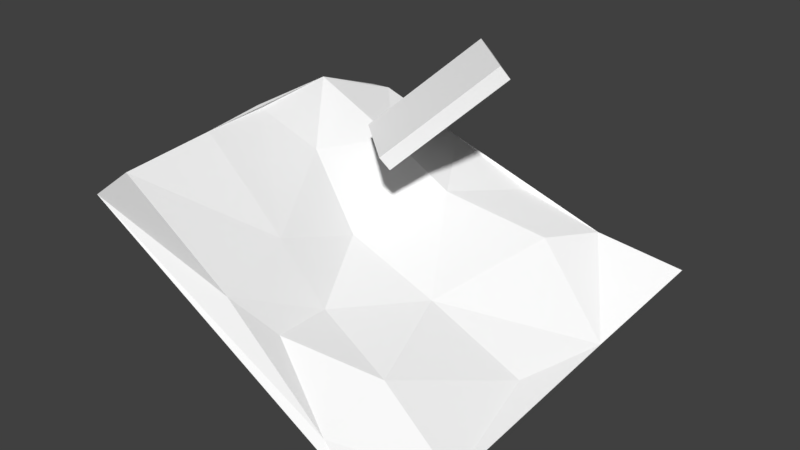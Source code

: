 # Source: field.blend  (saved by Blender 2.77.0; exported with 4.5.12 LTS)
import bpy
from mathutils import Matrix  # noqa: F401  (used for matrix-valued properties, if any)

bpy.ops.wm.read_factory_settings(use_empty=True)
scene = bpy.context.scene
scene.name = 'Scene'

# ---- collections
col_collection_1 = bpy.data.collections.new('Collection 1'); scene.collection.children.link(col_collection_1)

# ---- materials (node trees are filled in below, after node groups)
mat_aaaa = bpy.data.materials.new('aaaa')
mat_aaaa.alpha_threshold = 0.0
mat_aaaa.use_transparent_shadow = False
mat_aaaa.diffuse_color = (1.0, 1.0, 1.0, 1.0)
mat_aaaa.roughness = 0.5

# ---- material node trees

# ---- world
world_world = bpy.data.worlds.new('World'); scene.world = world_world
world_world.color = (0.05088, 0.05088, 0.05088)
world_world.use_sun_shadow = False
world_world.sun_shadow_jitter_overblur = 0.0
world_world.cycles.sampling_method = 'MANUAL'

# ---- meshes
me_x = bpy.data.meshes.new('平面')
me_x.from_pydata([(-0.5155, 4.777, 7.808), (-0.8948, 4.352, 8.57), (-4.067, 7.943, 7.808), (-4.446, 7.517, 8.57), (3.748, 9.56, 12.6), (3.369, 9.135, 13.36), (0.1968, 12.73, 12.6), (-0.1824, 12.3, 13.36), (11.25, 17.17, 0.5224), (7.955, 15.55, -3.711), (9.402, -7.312, -4.092), (7.955, -6.447, -3.711), (-8.532, 14.11, 8.009), (-11.12, 15.55, 7.249), (-8.064, -6.637, 9.462), (-11.12, -6.447, 7.249), (1.077, 15.9, 3.14), (-9.258, 3.562, 9.745), (-0.1664, -4.24, 1.921), (8.142, 5.237, -2.198), (-3.195, 4.678, 3.048), (5.988, 16.38, 1.595), (-9.542, 9.25, 9.832), (-2.259, -5.687, 4.042), (9.742, -2.662, -3.087), (-4.028, 15.54, 5.395), (-8.592, -0.6943, 9.663), (4.479, -6.094, -1.163), (9.744, 10.94, -2.109), (-6.822, 5.638, 7.003), (2.599, 4.6, 0.9431), (-0.5547, -0.5524, 1.573), (-1.261, 10.88, 4.098), (4.542, 12.76, 2.187), (4.768, -1.935, 0.1629), (-3.789, -0.3877, 4.664), (-5.104, 10.38, 6.688)], [], [(28, 19, 24), (5, 6, 7), (25, 16, 21), (1, 4, 5), (7, 1, 5), (3, 0, 1), (7, 2, 3), (27, 18, 23), (2, 4, 0), (36, 12, 22), (5, 4, 6), (26, 17, 22), (1, 0, 4), (7, 3, 1), (3, 2, 0), (7, 6, 2), (13, 11, 15), (2, 6, 4), (35, 17, 26), (30, 31, 34), (33, 16, 32), (30, 32, 20), (28, 30, 19), (28, 21, 33), (34, 18, 27), (24, 27, 10), (19, 34, 24), (35, 14, 23), (31, 23, 18), (20, 35, 31), (22, 13, 15), (29, 22, 17), (20, 36, 29), (32, 25, 36), (27, 15, 11), (21, 9, 25), (24, 11, 9), (36, 25, 12), (13, 9, 11), (35, 29, 17), (30, 20, 31), (33, 21, 16), (30, 33, 32), (28, 33, 30), (28, 8, 21), (34, 31, 18), (24, 34, 27), (19, 30, 34), (35, 26, 14), (31, 35, 23), (20, 29, 35), (15, 14, 26), (26, 22, 15), (12, 13, 22), (29, 36, 22), (20, 32, 36), (32, 16, 25), (11, 10, 27), (27, 23, 15), (14, 15, 23), (13, 12, 25), (21, 8, 9), (13, 25, 9), (9, 8, 28), (24, 10, 11), (9, 28, 24)])
me_x.materials.append(mat_aaaa)
me_x.use_remesh_preserve_volume = False
me_x.use_remesh_preserve_attributes = False
me_x.use_mirror_vertex_groups = False
me_x.update()

# ---- objects
ob_x = bpy.data.objects.new('平面', me_x)

# ---- transforms, parenting, visibility, modifiers, constraints
ob_x.location = (0.0, 0.0, 0.0)
ob_x.lineart.crease_threshold = 0.0
_m = ob_x.modifiers.new('コリジョン', 'COLLISION')

# ---- collection membership
col_collection_1.objects.link(ob_x)

# ---- scene / render settings (as saved in the file)
scene.frame_start = 1; scene.frame_end = 250; scene.frame_set(1)
scene.render.engine = 'BLENDER_EEVEE_NEXT'
scene.render.resolution_percentage = 50
scene.render.dither_intensity = 0.0
scene.cycles.use_denoising = False
scene.cycles.samples = 128
scene.cycles.sampling_pattern = 'TABULATED_SOBOL'
scene.cycles.light_sampling_threshold = 0.0
scene.cycles.use_adaptive_sampling = False
scene.cycles.use_light_tree = False
scene.cycles.blur_glossy = 0.0
scene.cycles.sample_clamp_indirect = 0.0
scene.view_settings.view_transform = 'Standard'
bpy.context.view_layer.update()

# ---- added for rendering (the .blend has no active camera and no usable light): camera, sun
cam_auto = bpy.data.cameras.new('AutoCamera')
cam_auto.lens = 50.0
cam_auto.sensor_width = 36.0
cam_auto.clip_end = 1000.0
ob_auto_camera = bpy.data.objects.new('AutoCamera', cam_auto)
scene.collection.objects.link(ob_auto_camera)
ob_auto_camera.location = (34.7347, -36.676, 32.3707)
ob_auto_camera.rotation_euler = (1.09748, -7.21219e-08, 0.694738)
scene.camera = ob_auto_camera
light_auto_sun = bpy.data.lights.new('AutoSun', 'SUN')
light_auto_sun.energy = 3.0
light_auto_sun.angle = 0.0523599
ob_auto_sun = bpy.data.objects.new('AutoSun', light_auto_sun)
scene.collection.objects.link(ob_auto_sun)
ob_auto_sun.rotation_euler = (0.872665, 0.174533, 0.523599)
bpy.context.view_layer.update()
